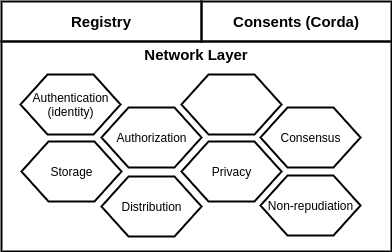

The diagram above was exported from draw.io. Its source (the exported page's mxGraphModel, read from the mxfile embedded in the PNG):
<mxGraphModel dx="1352" dy="841" grid="1" gridSize="10" guides="1" tooltips="1" connect="1" arrows="1" fold="1" page="1" pageScale="1" pageWidth="827" pageHeight="1169" math="0" shadow="0">
  <root>
    <mxCell id="0" />
    <mxCell id="1" parent="0" />
    <mxCell id="Csew-scbd0l05-6FHhy7-29" value="Network Layer" style="rounded=0;whiteSpace=wrap;html=1;strokeWidth=2;gradientColor=none;fillColor=none;labelPosition=center;verticalLabelPosition=top;align=center;verticalAlign=bottom;spacingTop=0;spacing=-23;fontStyle=1;fontSize=15;" parent="1" vertex="1">
      <mxGeometry x="130" y="200" width="390" height="210" as="geometry" />
    </mxCell>
    <mxCell id="Csew-scbd0l05-6FHhy7-21" value="Storage" style="verticalLabelPosition=middle;verticalAlign=middle;html=1;shape=hexagon;perimeter=hexagonPerimeter2;arcSize=6;size=0.27;strokeWidth=2;labelPosition=center;align=center;" parent="1" vertex="1">
      <mxGeometry x="150" y="300" width="100" height="60" as="geometry" />
    </mxCell>
    <mxCell id="Csew-scbd0l05-6FHhy7-25" value="Distribution" style="verticalLabelPosition=middle;verticalAlign=middle;html=1;shape=hexagon;perimeter=hexagonPerimeter2;arcSize=6;size=0.27;strokeWidth=2;labelPosition=center;align=center;" parent="1" vertex="1">
      <mxGeometry x="230" y="335" width="100" height="60" as="geometry" />
    </mxCell>
    <mxCell id="Csew-scbd0l05-6FHhy7-26" value="Consensus" style="verticalLabelPosition=middle;verticalAlign=middle;html=1;shape=hexagon;perimeter=hexagonPerimeter2;arcSize=6;size=0.27;strokeWidth=2;labelPosition=center;align=center;" parent="1" vertex="1">
      <mxGeometry x="389" y="266" width="100" height="60" as="geometry" />
    </mxCell>
    <mxCell id="Csew-scbd0l05-6FHhy7-27" value="Privacy" style="verticalLabelPosition=middle;verticalAlign=middle;html=1;shape=hexagon;perimeter=hexagonPerimeter2;arcSize=6;size=0.27;strokeWidth=2;labelPosition=center;align=center;" parent="1" vertex="1">
      <mxGeometry x="310" y="300" width="100" height="60" as="geometry" />
    </mxCell>
    <mxCell id="Csew-scbd0l05-6FHhy7-28" value="Authorization" style="verticalLabelPosition=middle;verticalAlign=middle;html=1;shape=hexagon;perimeter=hexagonPerimeter2;arcSize=6;size=0.27;strokeWidth=2;labelPosition=center;align=center;" parent="1" vertex="1">
      <mxGeometry x="230" y="266" width="100" height="60" as="geometry" />
    </mxCell>
    <mxCell id="Csew-scbd0l05-6FHhy7-30" value="Consents (Corda)" style="rounded=0;whiteSpace=wrap;html=1;strokeWidth=2;gradientColor=none;fillColor=none;labelPosition=center;verticalLabelPosition=middle;align=center;verticalAlign=middle;spacingTop=0;spacing=0;fontStyle=1;fontSize=15;" parent="1" vertex="1">
      <mxGeometry x="330" y="160" width="190" height="40" as="geometry" />
    </mxCell>
    <mxCell id="Csew-scbd0l05-6FHhy7-33" value="Registry" style="rounded=0;whiteSpace=wrap;html=1;strokeWidth=2;gradientColor=none;fillColor=none;labelPosition=center;verticalLabelPosition=middle;align=center;verticalAlign=middle;spacingTop=0;spacing=0;fontStyle=1;fontSize=15;" parent="1" vertex="1">
      <mxGeometry x="130" y="160" width="200" height="40" as="geometry" />
    </mxCell>
    <mxCell id="Csew-scbd0l05-6FHhy7-34" value="Non-repudiation" style="verticalLabelPosition=middle;verticalAlign=middle;html=1;shape=hexagon;perimeter=hexagonPerimeter2;arcSize=6;size=0.27;strokeWidth=2;labelPosition=center;align=center;" parent="1" vertex="1">
      <mxGeometry x="389" y="334" width="100" height="60" as="geometry" />
    </mxCell>
    <mxCell id="Csew-scbd0l05-6FHhy7-35" value="" style="verticalLabelPosition=middle;verticalAlign=middle;html=1;shape=hexagon;perimeter=hexagonPerimeter2;arcSize=6;size=0.27;strokeWidth=2;labelPosition=center;align=center;" parent="1" vertex="1">
      <mxGeometry x="310" y="233" width="100" height="60" as="geometry" />
    </mxCell>
    <mxCell id="Csew-scbd0l05-6FHhy7-36" value="Authentication&lt;br&gt;(identity)" style="verticalLabelPosition=middle;verticalAlign=middle;html=1;shape=hexagon;perimeter=hexagonPerimeter2;arcSize=6;size=0.27;strokeWidth=2;labelPosition=center;align=center;" parent="1" vertex="1">
      <mxGeometry x="149" y="233" width="100" height="60" as="geometry" />
    </mxCell>
  </root>
</mxGraphModel>